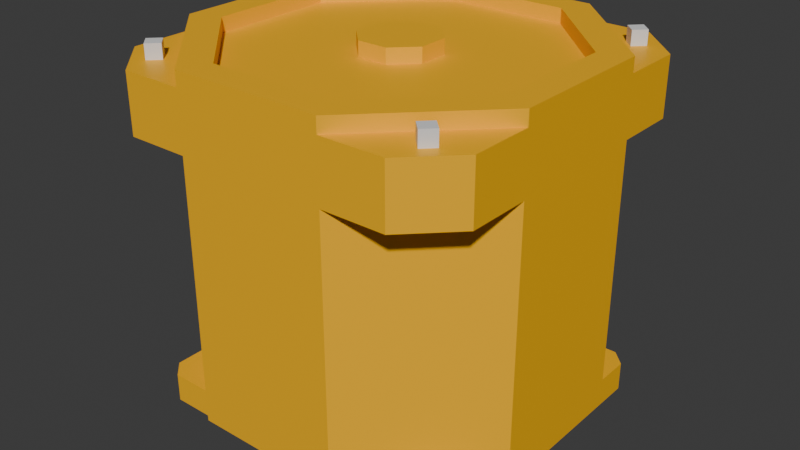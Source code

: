 # Source: modular_engine_power_manifold_housing_1x1.blend  (saved by Blender 4.2.68; exported with 4.5.12 LTS)
import bpy
from mathutils import Matrix  # noqa: F401  (used for matrix-valued properties, if any)

bpy.ops.wm.read_factory_settings(use_empty=True)
scene = bpy.context.scene
scene.name = 'Scene'

# ---- collections
col_collection = bpy.data.collections.new('Collection'); scene.collection.children.link(col_collection)

# ---- materials (node trees are filled in below, after node groups)
mat_paintable_0 = bpy.data.materials.new('paintable-0')
mat_paintable_0.alpha_threshold = 0.0
mat_paintable_0.roughness = 0.5
mat_paintable_0.line_color = (0.0, 0.0, 0.0, 1.0)
mat_paintable_1 = bpy.data.materials.new('paintable-1')
mat_lightgray = bpy.data.materials.new('lightgray')

# ---- material node trees
mat_paintable_0.use_nodes = True; mat_paintable_0.node_tree.nodes.clear()
_N = mat_paintable_0.node_tree.nodes; _L = mat_paintable_0.node_tree.links
n0 = _N.new('ShaderNodeOutputMaterial'); n0.name = 'Material Output'; n0.location = (300, 300)
n1 = _N.new('ShaderNodeBsdfPrincipled'); n1.name = 'Principled BSDF'; n1.location = (10, 300)
n1.inputs[0].default_value = (1.0, 0.4969, 0.0, 1.0)
n1.inputs[3].default_value = 1.45
_L.new(n1.outputs[0], n0.inputs[0])
n0.is_active_output = True
mat_paintable_1.use_nodes = True; mat_paintable_1.node_tree.nodes.clear()
_N = mat_paintable_1.node_tree.nodes; _L = mat_paintable_1.node_tree.links
n0 = _N.new('ShaderNodeBsdfPrincipled'); n0.name = 'プリンシプルBSDF'; n0.location = (10, 300)
n0.inputs[0].default_value = (0.6105, 0.491, 0.0, 1.0)
n1 = _N.new('ShaderNodeOutputMaterial'); n1.name = 'マテリアル出力'; n1.location = (300, 300)
_L.new(n0.outputs[0], n1.inputs[0])
n1.is_active_output = True
mat_lightgray.use_nodes = True; mat_lightgray.node_tree.nodes.clear()
_N = mat_lightgray.node_tree.nodes; _L = mat_lightgray.node_tree.links
n0 = _N.new('ShaderNodeBsdfPrincipled'); n0.name = 'プリンシプルBSDF'; n0.location = (10, 300)
n0.inputs[0].default_value = (0.7835, 0.7835, 0.7835, 1.0)
n1 = _N.new('ShaderNodeOutputMaterial'); n1.name = 'マテリアル出力'; n1.location = (300, 300)
_L.new(n0.outputs[0], n1.inputs[0])
n1.is_active_output = True

# ---- world
world_world = bpy.data.worlds.new('World'); scene.world = world_world
world_world.use_nodes = True; world_world.node_tree.nodes.clear()
_N = world_world.node_tree.nodes; _L = world_world.node_tree.links
n0 = _N.new('ShaderNodeOutputWorld'); n0.name = 'World Output'; n0.location = (300, 300)
n1 = _N.new('ShaderNodeBackground'); n1.name = 'Background'; n1.location = (10, 300)
n1.inputs[0].default_value = (0.05088, 0.05088, 0.05088, 1.0)
_L.new(n1.outputs[0], n0.inputs[0])
n0.is_active_output = True
world_world.color = (0.05088, 0.05088, 0.05088)
world_world.sun_shadow_jitter_overblur = 0.0

# ---- meshes
me_cube = bpy.data.meshes.new('Cube')
me_cube.from_pydata([(-0.105, 0.105, -0.105), (0.105, 0.105, -0.105), (0.105, -0.105, -0.105), (-0.105, -0.105, -0.105), (-0.115, -0.095, -0.105), (-0.115, 0.095, -0.105), (0.115, 0.095, -0.105), (0.115, -0.095, -0.105), (0.105, -0.09086, -0.125), (0.1009, 0.095, -0.125), (0.105, 0.09086, -0.125), (-0.105, -0.09086, -0.125), (-0.105, 0.09086, -0.125), (-0.1009, 0.095, -0.125), (-0.1009, -0.095, -0.125), (0.1009, -0.095, -0.125), (-0.03107, 0.075, -0.125), (0.03107, 0.075, -0.125), (-0.075, 0.03107, -0.125), (-0.075, -0.03107, -0.125), (-0.03107, -0.075, -0.125), (0.03107, -0.075, -0.125), (0.075, -0.03107, -0.125), (0.075, 0.03107, -0.125), (-0.01036, 0.025, -0.125), (0.01036, 0.025, -0.125), (-0.025, 0.01036, -0.125), (-0.025, -0.01036, -0.125), (-0.01036, -0.025, -0.125), (0.01036, -0.025, -0.125), (0.025, -0.01036, -0.125), (0.025, 0.01036, -0.125), (-0.02692, 0.065, -0.125), (0.02692, 0.065, -0.125), (-0.065, 0.02692, -0.125), (-0.065, -0.02692, -0.125), (-0.02692, -0.065, -0.125), (0.02692, -0.065, -0.125), (0.065, -0.02692, -0.125), (0.065, 0.02692, -0.125), (-0.02692, 0.065, -0.106), (0.02692, 0.065, -0.106), (-0.065, 0.02692, -0.106), (-0.065, -0.02692, -0.106), (-0.02692, -0.065, -0.106), (0.02692, -0.065, -0.106), (0.065, -0.02692, -0.106), (0.065, 0.02692, -0.106), (-0.01036, 0.025, -0.106), (0.01036, 0.025, -0.106), (-0.025, 0.01036, -0.106), (-0.025, -0.01036, -0.106), (-0.01036, -0.025, -0.106), (0.01036, -0.025, -0.106), (0.025, -0.01036, -0.106), (0.025, 0.01036, -0.106), (-0.03107, 0.075, -0.106), (0.03107, 0.075, -0.106), (-0.075, 0.03107, -0.106), (-0.075, -0.03107, -0.106), (-0.03107, -0.075, -0.106), (0.03107, -0.075, -0.106), (0.075, -0.03107, -0.106), (0.075, 0.03107, -0.106), (0.115, 0.095, -0.125), (0.105, 0.105, -0.125), (-0.105, 0.105, -0.125), (-0.115, 0.095, -0.125), (0.115, -0.095, -0.125), (-0.115, -0.095, -0.125), (0.105, -0.105, -0.125), (-0.105, -0.105, -0.125), (0.105, -0.09086, -0.106), (0.1009, 0.095, -0.106), (0.105, 0.09086, -0.106), (-0.105, -0.09086, -0.106), (-0.105, 0.09086, -0.106), (-0.1009, 0.095, -0.106), (-0.1009, -0.095, -0.106), (0.1009, -0.095, -0.106), (0.1, 0.09293, 0.125), (0.1, 0.09293, 0.115), (-0.04349, 0.105, 0.125), (0.04349, 0.105, 0.125), (0.105, 0.04349, 0.125), (0.105, -0.04349, 0.125), (0.04349, -0.105, 0.125), (-0.04349, -0.105, 0.125), (-0.105, -0.04349, 0.125), (-0.105, 0.04349, 0.125), (0.05178, 0.125, 0.125), (-0.05178, 0.125, 0.125), (0.125, 0.05178, 0.125), (0.125, -0.05178, 0.125), (0.05178, -0.125, 0.125), (-0.05178, -0.125, 0.125), (-0.125, -0.05178, 0.125), (-0.125, 0.05178, 0.125), (0.04349, -0.105, 0.115), (-0.04349, -0.105, 0.115), (-0.105, -0.04349, 0.115), (-0.105, 0.04349, 0.115), (0.09293, -0.1, 0.115), (0.1, -0.09293, 0.125), (0.1, -0.09293, 0.115), (0.1, -0.1071, 0.125), (0.1, -0.1071, 0.115), (0.1071, -0.1, 0.125), (0.1071, -0.1, 0.115), (0.095, 0.125, 0.115), (0.125, 0.095, 0.115), (0.125, 0.095, 0.075), (0.095, 0.125, 0.075), (0.05178, 0.125, 0.115), (0.125, 0.05178, 0.115), (-0.095, 0.125, 0.115), (-0.1, -0.09293, 0.125), (0.05178, 0.125, 0.075), (0.05178, -0.125, 0.075), (-0.1, -0.09293, 0.115), (0.125, -0.05178, 0.075), (-0.125, 0.095, 0.115), (0.125, 0.05178, 0.075), (-0.07178, 0.105, -0.105), (0.04349, 0.105, 0.115), (0.09293, -0.1, 0.125), (0.05178, -0.125, 0.115), (-0.09293, 0.1, 0.115), (0.1, 0.1071, 0.115), (0.1, 0.1071, 0.125), (0.1071, 0.1, 0.115), (0.1071, 0.1, 0.125), (0.09293, 0.1, 0.115), (0.09293, 0.1, 0.125), (-0.095, -0.125, 0.115), (-0.125, -0.095, 0.115), (-0.04349, 0.105, 0.115), (0.105, -0.04349, 0.115), (0.105, 0.04349, 0.115), (0.125, -0.05178, 0.115), (-0.09293, 0.1, 0.125), (-0.01036, 0.025, 0.115), (-0.01036, 0.025, 0.125), (0.01036, 0.025, 0.115), (0.01036, 0.025, 0.125), (0.025, 0.01036, 0.115), (0.025, 0.01036, 0.125), (0.025, -0.01036, 0.115), (0.025, -0.01036, 0.125), (0.01036, -0.025, 0.115), (0.01036, -0.025, 0.125), (-0.01036, -0.025, 0.115), (-0.01036, -0.025, 0.125), (-0.025, -0.01036, 0.115), (-0.025, -0.01036, 0.125), (-0.025, 0.01036, 0.115), (-0.025, 0.01036, 0.125), (0.125, -0.095, 0.075), (0.095, -0.125, 0.075), (0.095, -0.125, 0.115), (0.125, -0.095, 0.115), (-0.095, 0.125, 0.075), (-0.125, 0.095, 0.075), (-0.125, 0.05178, 0.115), (-0.05178, 0.125, 0.115), (-0.125, 0.05178, 0.075), (-0.05178, 0.125, 0.075), (-0.1071, 0.1, 0.115), (-0.1071, 0.1, 0.125), (-0.1, 0.1071, 0.115), (-0.1, 0.1071, 0.125), (-0.1, 0.09293, 0.115), (-0.1, 0.09293, 0.125), (-0.125, -0.095, 0.075), (-0.095, -0.125, 0.075), (-0.05178, -0.125, 0.115), (-0.125, -0.05178, 0.115), (-0.05178, -0.125, 0.075), (-0.125, -0.05178, 0.075), (-0.1, -0.1071, 0.115), (-0.1, -0.1071, 0.125), (-0.1071, -0.1, 0.115), (-0.1071, -0.1, 0.125), (-0.09293, -0.1, 0.115), (-0.09293, -0.1, 0.125), (0.05178, -0.125, -0.105), (0.125, -0.05178, -0.105), (0.05178, 0.125, -0.105), (0.125, 0.05178, -0.105), (-0.125, 0.05178, -0.105), (-0.05178, 0.125, -0.105), (-0.05178, -0.125, -0.105), (-0.125, -0.05178, -0.105), (-0.07178, -0.105, -0.105), (0.07178, -0.105, -0.105), (-0.115, -0.06178, -0.105), (-0.115, 0.06178, -0.105), (0.115, -0.06178, -0.105), (0.115, 0.06178, -0.105), (0.07178, 0.105, -0.105)], [], [(0, 66, 67, 5), (6, 64, 65, 1), (2, 70, 68, 7), (69, 4, 195, 196, 5, 67), (71, 3, 4, 69), (66, 0, 123, 199, 1, 65), (64, 6, 198, 197, 7, 68), (70, 2, 194, 193, 3, 71), (24, 25, 31, 30, 29, 28, 27, 26), (33, 32, 16, 17), (32, 34, 18, 16), (34, 35, 19, 18), (35, 36, 20, 19), (36, 37, 21, 20), (37, 38, 22, 21), (38, 39, 23, 22), (39, 33, 17, 23), (36, 35, 43, 44), (24, 26, 50, 48), (35, 34, 42, 43), (25, 24, 48, 49), (31, 25, 49, 55), (34, 32, 40, 42), (30, 31, 55, 54), (32, 33, 41, 40), (49, 48, 40, 41), (48, 50, 42, 40), (50, 51, 43, 42), (51, 52, 44, 43), (52, 53, 45, 44), (53, 54, 46, 45), (54, 55, 47, 46), (55, 49, 41, 47), (26, 27, 51, 50), (37, 36, 44, 45), (27, 28, 52, 51), (38, 37, 45, 46), (28, 29, 53, 52), (39, 38, 46, 47), (29, 30, 54, 53), (33, 39, 47, 41), (23, 17, 57, 63), (21, 22, 62, 61), (19, 20, 60, 59), (16, 18, 58, 56), (22, 23, 63, 62), (20, 21, 61, 60), (18, 19, 59, 58), (17, 16, 56, 57), (11, 12, 76, 75), (10, 9, 65, 64), (13, 12, 67, 66), (8, 10, 64, 68), (9, 13, 66, 65), (12, 11, 69, 67), (14, 15, 70, 71), (15, 8, 68, 70), (11, 14, 71, 69), (62, 72, 79, 61), (10, 8, 72, 74), (9, 10, 74, 73), (14, 11, 75, 78), (15, 14, 78, 79), (13, 9, 73, 77), (12, 13, 77, 76), (8, 15, 79, 72), (63, 74, 72, 62), (57, 73, 74, 63), (56, 77, 73, 57), (58, 76, 77, 56), (59, 75, 76, 58), (60, 78, 75, 59), (60, 61, 79, 78), (130, 110, 109, 128), (102, 126, 159, 106), (120, 139, 160, 157), (164, 91, 90, 113), (113, 90, 92, 114), (114, 92, 93, 139), (139, 93, 94, 126), (126, 94, 95, 175), (175, 95, 96, 176), (84, 83, 124, 138), (176, 96, 97, 163), (163, 97, 91, 164), (82, 83, 90, 91), (83, 84, 92, 90), (84, 85, 93, 92), (85, 86, 94, 93), (86, 87, 95, 94), (87, 88, 96, 95), (88, 89, 97, 96), (89, 82, 91, 97), (89, 88, 100, 101), (87, 86, 98, 99), (85, 84, 138, 137), (83, 82, 136, 124), (86, 85, 137, 98), (108, 107, 105, 106), (106, 105, 125, 102), (102, 125, 103, 104), (104, 103, 107, 108), (106, 102, 104, 108), (125, 105, 107, 103), (104, 139, 126, 102), (88, 87, 99, 100), (128, 109, 113, 132), (162, 161, 166, 165), (118, 126, 175, 177), (111, 110, 114, 122), (166, 164, 113, 117), (178, 165, 189, 192), (166, 190, 123), (81, 114, 110, 130), (118, 177, 191, 185), (122, 120, 186, 188), (122, 114, 139, 120), (178, 176, 163, 165), (110, 111, 112, 109), (118, 185, 194), (132, 113, 114, 81), (80, 131, 129, 133), (130, 81, 132, 128), (132, 133, 129, 128), (81, 80, 133, 132), (130, 131, 80, 81), (128, 129, 131, 130), (117, 113, 109, 112), (89, 101, 136, 82), (100, 99, 151, 153), (141, 142, 144, 143), (101, 100, 153, 155), (143, 144, 146, 145), (136, 101, 155, 141), (145, 146, 148, 147), (124, 136, 141, 143), (147, 148, 150, 149), (138, 124, 143, 145), (149, 150, 152, 151), (137, 138, 145, 147), (151, 152, 154, 153), (144, 142, 156, 154, 152, 150, 148, 146), (137, 147, 149, 98), (153, 154, 156, 155), (99, 98, 149, 151), (155, 156, 142, 141), (141, 143, 145, 147, 149, 151, 153, 155), (159, 158, 157, 160), (158, 159, 126, 118), (106, 159, 160, 108), (108, 160, 139, 104), (169, 115, 121, 167), (167, 121, 163, 171), (161, 115, 164, 166), (127, 164, 115, 169), (115, 161, 162, 121), (112, 111, 122, 117), (171, 163, 164, 127), (140, 170, 168, 172), (169, 127, 171, 167), (171, 172, 168, 167), (127, 140, 172, 171), (169, 170, 140, 127), (167, 168, 170, 169), (165, 163, 121, 162), (181, 135, 134, 179), (179, 134, 175, 183), (173, 135, 176, 178), (119, 176, 135, 181), (135, 173, 174, 134), (183, 175, 176, 119), (116, 182, 180, 184), (181, 119, 183, 179), (183, 184, 180, 179), (119, 116, 184, 183), (181, 182, 116, 119), (179, 180, 182, 181), (177, 175, 134, 174), (174, 173, 178, 177), (187, 117, 199), (157, 158, 118, 120), (166, 117, 187, 190), (190, 187, 199, 123), (189, 196, 195, 192), (193, 194, 185, 191), (197, 120, 118, 194), (189, 165, 196), (191, 177, 193), (178, 192, 195), (197, 198, 188, 186), (178, 195, 193, 177), (186, 120, 197), (196, 165, 166, 123), (0, 5, 196, 123), (6, 1, 199, 198), (7, 197, 194, 2), (4, 3, 193, 195), (122, 188, 198), (122, 198, 199, 117)])
me_cube.polygons.foreach_set('material_index', [0, 0, 0, 0, 0, 0, 0, 0, 2, 2, 2, 2, 2, 2, 2, 2, 2, 2, 2, 2, 2, 2, 2, 2, 2, 2, 2, 2, 2, 2, 2, 2, 2, 2, 2, 2, 2, 2, 2, 2, 2, 2, 2, 2, 2, 2, 2, 2, 2, 0, 0, 0, 0, 0, 0, 0, 0, 0, 0, 0, 0, 0, 0, 0, 0, 0, 0, 0, 0, 0, 0, 0, 0, 0, 0, 0, 0, 0, 0, 0, 0, 0, 0, 0, 0, 0, 0, 0, 0, 0, 0, 0, 0, 0, 0, 0, 0, 0, 2, 2, 2, 2, 2, 2, 0, 0, 0, 0, 0, 0, 0, 0, 0, 0, 0, 0, 0, 0, 0, 0, 0, 2, 2, 2, 2, 2, 2, 0, 0, 0, 0, 0, 0, 0, 0, 0, 0, 0, 0, 0, 0, 0, 0, 0, 0, 0, 0, 0, 0, 0, 0, 0, 0, 0, 0, 0, 0, 0, 2, 2, 2, 2, 2, 2, 0, 0, 0, 0, 0, 0, 0, 2, 2, 2, 2, 2, 2, 0, 0, 0, 0, 0, 0, 0, 0, 0, 0, 0, 0, 0, 0, 0, 0, 0, 0, 0, 0, 0, 0])
_uv = me_cube.uv_layers.new(name='UVMap')
_uv.uv.foreach_set('vector', [0.4583, 0.26, 0.375, 0.26, 0.375, 0.24, 0.4583, 0.24, 0.4583, 0.51, 0.375, 0.51, 0.375, 0.49, 0.4583, 0.49, 0.4583, 0.76, 0.375, 0.76, 0.375, 0.74, 0.4583, 0.74, 0.375, 0.01, 0.4583, 0.01, 0.4583, 0.06232, 0.4583, 0.1998, 0.4583, 0.24, 0.375, 0.24, 0.375, 0.0, 0.4583, 0.0, 0.4583, 0.01, 0.375, 0.01, 0.375, 0.26, 0.4583, 0.26, 0.4583, 0.3183, 0.4583, 0.4536, 0.4583, 0.49, 0.375, 0.49, 0.375, 0.51, 0.4583, 0.51, 0.4583, 0.5623, 0.4583, 0.6998, 0.4583, 0.74, 0.375, 0.74, 0.375, 0.26, 0.4583, 0.26, 0.4583, 0.3183, 0.4583, 0.4536, 0.4583, 0.49, 0.375, 0.49, 0.0, 0.0, 0.0, 0.0, 0.0, 0.0, 0.0, 0.0, 0.0, 0.0, 0.0, 0.0, 0.0, 0.0, 0.0, 0.0, 0.0, 0.0, 0.0, 0.0, 0.0, 0.0, 0.0, 0.0, 0.0, 0.0, 0.0, 0.0, 0.0, 0.0, 0.0, 0.0, 0.0, 0.0, 0.0, 0.0, 0.0, 0.0, 0.0, 0.0, 0.0, 0.0, 0.0, 0.0, 0.0, 0.0, 0.0, 0.0, 0.0, 0.0, 0.0, 0.0, 0.0, 0.0, 0.0, 0.0, 0.0, 0.0, 0.0, 0.0, 0.0, 0.0, 0.0, 0.0, 0.0, 0.0, 0.0, 0.0, 0.0, 0.0, 0.0, 0.0, 0.0, 0.0, 0.0, 0.0, 0.0, 0.0, 0.0, 0.0, 0.0, 0.0, 0.0, 0.0, 0.0, 0.0, 0.0, 0.0, 0.0, 0.0, 0.0, 0.0, 0.0, 0.0, 0.0, 0.0, 0.0, 0.0, 0.0, 0.0, 0.0, 0.0, 0.0, 0.0, 0.0, 0.0, 0.0, 0.0, 0.0, 0.0, 0.0, 0.0, 0.0, 0.0, 0.0, 0.0, 0.0, 0.0, 0.0, 0.0, 0.0, 0.0, 0.0, 0.0, 0.0, 0.0, 0.0, 0.0, 0.0, 0.0, 0.0, 0.0, 0.0, 0.0, 0.0, 0.0, 0.0, 0.0, 0.0, 0.0, 0.0, 0.0, 0.0, 0.0, 0.0, 0.0, 0.0, 0.0, 0.0, 0.0, 0.0, 0.0, 0.0, 0.0, 0.0, 0.0, 0.0, 0.0, 0.0, 0.0, 0.0, 0.0, 0.0, 0.0, 0.0, 0.0, 0.0, 0.0, 0.0, 0.0, 0.0, 0.0, 0.0, 0.0, 0.0, 0.0, 0.0, 0.0, 0.0, 0.0, 0.0, 0.0, 0.0, 0.0, 0.0, 0.0, 0.0, 0.0, 0.0, 0.0, 0.0, 0.0, 0.0, 0.0, 0.0, 0.0, 0.0, 0.0, 0.0, 0.0, 0.0, 0.0, 0.0, 0.0, 0.0, 0.0, 0.0, 0.0, 0.0, 0.0, 0.0, 0.0, 0.0, 0.0, 0.0, 0.0, 0.0, 0.0, 0.0, 0.0, 0.0, 0.0, 0.0, 0.0, 0.0, 0.0, 0.0, 0.0, 0.0, 0.0, 0.0, 0.0, 0.0, 0.0, 0.0, 0.0, 0.0, 0.0, 0.0, 0.0, 0.0, 0.0, 0.0, 0.0, 0.0, 0.0, 0.0, 0.0, 0.0, 0.0, 0.0, 0.0, 0.0, 0.0, 0.0, 0.0, 0.0, 0.0, 0.0, 0.0, 0.0, 0.0, 0.0, 0.0, 0.0, 0.0, 0.0, 0.0, 0.0, 0.0, 0.0, 0.0, 0.0, 0.0, 0.0, 0.0, 0.0, 0.0, 0.0, 0.0, 0.0, 0.0, 0.0, 0.0, 0.0, 0.0, 0.0, 0.0, 0.0, 0.0, 0.0, 0.0, 0.0, 0.0, 0.0, 0.0, 0.0, 0.0, 0.0, 0.0, 0.0, 0.0, 0.0, 0.0, 0.0, 0.0, 0.0, 0.0, 0.0, 0.0, 0.0, 0.0, 0.0, 0.0, 0.0, 0.0, 0.0, 0.0, 0.0, 0.0, 0.0, 0.0, 0.0, 0.0, 0.0, 0.0, 0.0, 0.0, 0.0, 0.0, 0.0, 0.0, 0.0, 0.0, 0.0, 0.0, 0.625, 0.5464, 0.625, 0.497, 0.625, 0.497, 0.625, 0.5464, 0.625, 0.247, 0.625, 0.2558, 0.625, 0.26, 0.625, 0.24, 0.625, 0.4883, 0.625, 0.497, 0.625, 0.51, 0.625, 0.49, 0.625, 0.0259, 0.625, 0.247, 0.625, 0.24, 0.625, 0.01, 0.625, 0.2558, 0.625, 0.4883, 0.625, 0.49, 0.625, 0.26, 0.625, 0.497, 0.625, 0.5464, 0.625, 0.74, 0.625, 0.51, 0.625, 0.4251, 0.625, 0.02347, 0.625, 0.0, 0.625, 0.26, 0.625, 0.02347, 0.625, 0.0259, 0.625, 0.01, 0.625, 0.0, 0.625, 0.5464, 0.625, 0.4251, 0.625, 0.26, 0.625, 0.74, 0.0, 0.0, 0.625, 0.0259, 0.625, 0.02347, 0.0, 0.0, 0.625, 0.247, 0.625, 0.0259, 0.625, 0.0259, 0.625, 0.247, 0.625, 0.2558, 0.625, 0.247, 0.625, 0.247, 0.625, 0.2558, 0.625, 0.4251, 0.625, 0.5464, 0.625, 0.5464, 0.625, 0.4251, 0.625, 0.02347, 0.625, 0.4251, 0.625, 0.4251, 0.625, 0.02347, 0.625, 0.4883, 0.625, 0.2558, 0.625, 0.2558, 0.625, 0.4883, 0.625, 0.497, 0.625, 0.4883, 0.625, 0.4883, 0.625, 0.497, 0.625, 0.0259, 0.625, 0.02347, 0.625, 0.02347, 0.625, 0.0259, 0.0, 0.0, 0.625, 0.247, 0.625, 0.0259, 0.0, 0.0, 0.0, 0.0, 0.625, 0.2558, 0.625, 0.247, 0.0, 0.0, 0.0, 0.0, 0.625, 0.4883, 0.625, 0.2558, 0.0, 0.0, 0.0, 0.0, 0.625, 0.497, 0.625, 0.4883, 0.0, 0.0, 0.0, 0.0, 0.625, 0.5464, 0.625, 0.497, 0.0, 0.0, 0.0, 0.0, 0.625, 0.4251, 0.625, 0.5464, 0.0, 0.0, 0.0, 0.0, 0.0, 0.0, 0.625, 0.02347, 0.625, 0.4251, 0.0, 0.0, 0.0, 0.0, 0.0, 0.0, 0.0, 0.0, 0.0, 0.0, 0.0, 0.0, 0.0, 0.0, 0.0, 0.0, 0.375, 0.6667, 0.625, 0.6667, 0.625, 0.7159, 0.375, 0.7159, 1.0, 0.5, 1.0, 1.0, 0.875, 1.0, 0.875, 0.5, 0.875, 0.5, 0.875, 1.0, 0.75, 1.0, 0.75, 0.5, 0.75, 0.5, 0.75, 1.0, 0.625, 1.0, 0.625, 0.5, 0.625, 0.5, 0.625, 1.0, 0.5, 1.0, 0.5, 0.5, 0.5, 0.5, 0.5, 1.0, 0.375, 1.0, 0.375, 0.5, 0.375, 0.5, 0.375, 1.0, 0.25, 1.0, 0.25, 0.5, 0.4516, 0.25, 0.3926, 0.3926, 0.3926, 0.3926, 0.4516, 0.25, 0.25, 0.5, 0.25, 1.0, 0.125, 1.0, 0.125, 0.5, 0.125, 0.5, 0.125, 1.0, 0.0, 1.0, 0.0, 0.5, 0.25, 0.4516, 0.3926, 0.3926, 0.4197, 0.4197, 0.25, 0.49, 0.3926, 0.3926, 0.4516, 0.25, 0.49, 0.25, 0.4197, 0.4197, 0.4516, 0.25, 0.3926, 0.1074, 0.4197, 0.08029, 0.49, 0.25, 0.3926, 0.1074, 0.25, 0.0484, 0.25, 0.01, 0.4197, 0.08029, 0.25, 0.0484, 0.1074, 0.1074, 0.08029, 0.08029, 0.25, 0.01, 0.1074, 0.1074, 0.0484, 0.25, 0.01, 0.25, 0.08029, 0.08029, 0.0484, 0.25, 0.1074, 0.3926, 0.08029, 0.4197, 0.01, 0.25, 0.1074, 0.3926, 0.25, 0.4516, 0.25, 0.49, 0.08029, 0.4197, 0.1074, 0.3926, 0.0484, 0.25, 0.0484, 0.25, 0.1074, 0.3926, 0.1074, 0.1074, 0.25, 0.0484, 0.25, 0.0484, 0.1074, 0.1074, 0.3926, 0.1074, 0.4516, 0.25, 0.4516, 0.25, 0.3926, 0.1074, 0.3926, 0.3926, 0.25, 0.4516, 0.25, 0.4516, 0.3926, 0.3926, 0.25, 0.0484, 0.3926, 0.1074, 0.3926, 0.1074, 0.25, 0.0484, 0.375, 0.0, 0.625, 0.0, 0.625, 0.25, 0.375, 0.25, 0.375, 0.25, 0.625, 0.25, 0.625, 0.5, 0.375, 0.5, 0.375, 0.5, 0.625, 0.5, 0.625, 0.75, 0.375, 0.75, 0.375, 0.75, 0.625, 0.75, 0.625, 1.0, 0.375, 1.0, 0.125, 0.5, 0.375, 0.5, 0.375, 0.75, 0.125, 0.75, 0.625, 0.5, 0.875, 0.5, 0.875, 0.75, 0.625, 0.75, 0.0, 0.0, 0.0, 0.0, 0.0, 0.0, 0.0, 0.0, 0.0484, 0.25, 0.1074, 0.1074, 0.1074, 0.1074, 0.0484, 0.25, 0.0, 0.0, 0.0, 0.0, 0.0, 0.0, 0.0, 0.0, 0.375, 0.7159, 0.375, 0.7841, 0.375, 0.8333, 0.125, 0.5833, 0.375, 0.8333, 0.625, 0.8333, 0.625, 0.9167, 0.375, 0.9167, 0.375, 0.7841, 0.625, 0.7841, 0.625, 0.8333, 0.375, 0.8333, 0.375, 0.3333, 0.625, 0.3333, 0.625, 0.4167, 0.375, 0.4167, 0.375, 0.08333, 0.375, 0.1667, 0.375, 0.1667, 0.375, 0.08333, 0.375, 0.8333, 0.375, 0.8333, 0.3067, 0.765, 0.0, 0.0, 0.0, 0.0, 0.0, 0.0, 0.0, 0.0, 0.375, 0.8333, 0.375, 0.9167, 0.375, 0.9167, 0.375, 0.8333, 0.375, 0.5833, 0.375, 0.6667, 0.375, 0.6667, 0.375, 0.5833, 0.375, 0.5833, 0.625, 0.5833, 0.625, 0.6667, 0.375, 0.6667, 0.375, 0.08333, 0.625, 0.08333, 0.625, 0.1667, 0.375, 0.1667, 0.625, 0.7841, 0.375, 0.7841, 0.375, 0.7159, 0.625, 0.7159, 0.375, 0.8333, 0.375, 0.8333, 0.375, 0.7878, 0.0, 0.0, 0.0, 0.0, 0.0, 0.0, 0.0, 0.0, 0.625, 0.5, 0.875, 0.5, 0.875, 0.75, 0.625, 0.75, 0.125, 0.5, 0.375, 0.5, 0.375, 0.75, 0.125, 0.75, 0.375, 0.75, 0.625, 0.75, 0.625, 1.0, 0.375, 1.0, 0.375, 0.5, 0.625, 0.5, 0.625, 0.75, 0.375, 0.75, 0.375, 0.25, 0.625, 0.25, 0.625, 0.5, 0.375, 0.5, 0.375, 0.0, 0.625, 0.0, 0.625, 0.25, 0.375, 0.25, 0.375, 0.6667, 0.625, 0.6667, 0.625, 0.7159, 0.375, 0.7159, 0.1074, 0.3926, 0.1074, 0.3926, 0.25, 0.4516, 0.25, 0.4516, 0.0, 0.0, 0.0, 0.0, 0.0, 0.0, 0.0, 0.0, 1.0, 0.5, 1.0, 1.0, 0.875, 1.0, 0.875, 0.5, 0.0, 0.0, 0.0, 0.0, 0.0, 0.0, 0.0, 0.0, 0.875, 0.5, 0.875, 1.0, 0.75, 1.0, 0.75, 0.5, 0.0, 0.0, 0.0, 0.0, 0.0, 0.0, 0.0, 0.0, 0.75, 0.5, 0.75, 1.0, 0.625, 1.0, 0.625, 0.5, 0.0, 0.0, 0.0, 0.0, 0.0, 0.0, 0.0, 0.0, 0.625, 0.5, 0.625, 1.0, 0.5, 1.0, 0.5, 0.5, 0.0, 0.0, 0.0, 0.0, 0.0, 0.0, 0.0, 0.0, 0.5, 0.5, 0.5, 1.0, 0.375, 1.0, 0.375, 0.5, 0.0, 0.0, 0.0, 0.0, 0.0, 0.0, 0.0, 0.0, 0.375, 0.5, 0.375, 1.0, 0.25, 1.0, 0.25, 0.5, 0.4197, 0.4197, 0.25, 0.49, 0.08029, 0.4197, 0.01, 0.25, 0.08029, 0.08029, 0.25, 0.01, 0.4197, 0.08029, 0.49, 0.25, 0.3926, 0.1074, 0.625, 0.5, 0.5, 0.5, 0.25, 0.0484, 0.25, 0.5, 0.25, 1.0, 0.125, 1.0, 0.125, 0.5, 0.0, 0.0, 0.0, 0.0, 0.0, 0.0, 0.0, 0.0, 0.125, 0.5, 0.125, 1.0, 0.0, 1.0, 0.0, 0.5, 0.75, 0.49, 0.9197, 0.4197, 0.99, 0.25, 0.9197, 0.08029, 0.75, 0.01, 0.5803, 0.08029, 0.51, 0.25, 0.5803, 0.4197, 0.625, 0.7841, 0.375, 0.7841, 0.375, 0.7159, 0.625, 0.7159, 0.375, 0.7841, 0.625, 0.7841, 0.625, 0.8333, 0.375, 0.8333, 0.0, 0.0, 0.0, 0.0, 0.0, 0.0, 0.0, 0.0, 0.0, 0.0, 0.0, 0.0, 0.0, 0.0, 0.0, 0.0, 0.0, 0.0, 0.0, 0.0, 0.0, 0.0, 0.0, 0.0, 0.0, 0.0, 0.0, 0.0, 0.0, 0.0, 0.0, 0.0, 0.375, 0.7841, 0.625, 0.7841, 0.625, 0.8333, 0.375, 0.8333, 0.0, 0.0, 0.0, 0.0, 0.0, 0.0, 0.0, 0.0, 0.625, 0.7841, 0.375, 0.7841, 0.375, 0.7159, 0.625, 0.7159, 0.375, 0.7159, 0.375, 0.7841, 0.375, 0.8333, 0.2917, 0.5, 0.0, 0.0, 0.0, 0.0, 0.0, 0.0, 0.0, 0.0, 0.625, 0.5, 0.875, 0.5, 0.875, 0.75, 0.625, 0.75, 0.125, 0.5, 0.375, 0.5, 0.375, 0.75, 0.125, 0.75, 0.375, 0.75, 0.625, 0.75, 0.625, 1.0, 0.375, 1.0, 0.375, 0.5, 0.625, 0.5, 0.625, 0.75, 0.375, 0.75, 0.375, 0.25, 0.625, 0.25, 0.625, 0.5, 0.375, 0.5, 0.375, 0.0, 0.625, 0.0, 0.625, 0.25, 0.375, 0.25, 0.375, 0.6667, 0.625, 0.6667, 0.625, 0.7159, 0.375, 0.7159, 0.0, 0.0, 0.0, 0.0, 0.0, 0.0, 0.0, 0.0, 0.0, 0.0, 0.0, 0.0, 0.0, 0.0, 0.0, 0.0, 0.375, 0.7841, 0.625, 0.7841, 0.625, 0.8333, 0.375, 0.8333, 0.0, 0.0, 0.0, 0.0, 0.0, 0.0, 0.0, 0.0, 0.625, 0.7841, 0.375, 0.7841, 0.375, 0.7159, 0.625, 0.7159, 0.0, 0.0, 0.0, 0.0, 0.0, 0.0, 0.0, 0.0, 0.625, 0.5, 0.875, 0.5, 0.875, 0.75, 0.625, 0.75, 0.125, 0.5, 0.375, 0.5, 0.375, 0.75, 0.125, 0.75, 0.375, 0.75, 0.625, 0.75, 0.625, 1.0, 0.375, 1.0, 0.375, 0.5, 0.625, 0.5, 0.625, 0.75, 0.375, 0.75, 0.375, 0.25, 0.625, 0.25, 0.625, 0.5, 0.375, 0.5, 0.375, 0.0, 0.625, 0.0, 0.625, 0.25, 0.375, 0.25, 0.375, 0.6667, 0.625, 0.6667, 0.625, 0.7159, 0.375, 0.7159, 0.375, 0.7159, 0.375, 0.7841, 0.375, 0.8333, 0.375, 0.6667, 0.2917, 0.5, 0.2917, 0.5, 0.3144, 0.591, 0.375, 0.7159, 0.375, 0.7841, 0.375, 0.8333, 0.375, 0.6667, 0.375, 0.3333, 0.375, 0.4167, 0.375, 0.4167, 0.375, 0.3333, 0.2083, 0.5, 0.2917, 0.5, 0.2917, 0.5228, 0.2083, 0.5228, 0.125, 0.5833, 0.1364, 0.5833, 0.1364, 0.6667, 0.125, 0.6667, 0.2083, 0.7272, 0.2917, 0.7272, 0.2917, 0.75, 0.2083, 0.75, 0.375, 0.6894, 0.375, 0.6667, 0.375, 0.8333, 0.375, 0.7878, 0.125, 0.5833, 0.125, 0.5833, 0.1591, 0.6175, 0.375, 0.6667, 0.375, 0.6667, 0.375, 0.7122, 0.375, 0.8333, 0.375, 0.8333, 0.375, 0.8106, 0.3636, 0.6667, 0.3636, 0.5833, 0.375, 0.5833, 0.375, 0.6667, 0.375, 0.8333, 0.375, 0.8106, 0.375, 0.7122, 0.375, 0.6667, 0.375, 0.6667, 0.375, 0.6667, 0.375, 0.6894, 0.1591, 0.6175, 0.125, 0.5833, 0.375, 0.8333, 0.3067, 0.765, 0.4583, 0.26, 0.4583, 0.24, 0.1591, 0.6175, 0.4583, 0.2964, 0.4583, 0.51, 0.4583, 0.49, 0.3144, 0.591, 0.4583, 0.5502, 0.4583, 0.74, 0.4583, 0.6998, 0.375, 0.7878, 0.4583, 0.26, 0.4583, 0.01, 0.4583, 0.49, 0.375, 0.7122, 0.4583, 0.05022, 0.375, 0.8333, 0.375, 0.8333, 0.3636, 0.7878, 0.375, 0.8333, 0.3636, 0.7878, 0.3144, 0.591, 0.2917, 0.5])
me_cube.materials.append(mat_paintable_0)
me_cube.materials.append(mat_paintable_1)
me_cube.materials.append(mat_lightgray)
me_cube.use_mirror_vertex_groups = False
me_cube.update()

# ---- objects
ob_cube = bpy.data.objects.new('Cube', me_cube)

# ---- transforms, parenting, visibility, modifiers, constraints
ob_cube.location = (0.0, 0.0, 0.0)
ob_cube.lock_rotations_4d = False
ob_cube.empty_display_type = 'ARROWS'
ob_cube.lineart.crease_threshold = 0.0

# ---- collection membership
col_collection.objects.link(ob_cube)

# ---- scene / render settings (as saved in the file)
scene.frame_start = 1; scene.frame_end = 250; scene.frame_set(1)
scene.render.engine = 'BLENDER_EEVEE_NEXT'
bpy.context.view_layer.update()

# ---- added for rendering (the .blend has no active camera and no usable light): camera, sun
cam_auto = bpy.data.cameras.new('AutoCamera')
cam_auto.lens = 50.0
cam_auto.sensor_width = 36.0
cam_auto.clip_end = 1000.0
ob_auto_camera = bpy.data.objects.new('AutoCamera', cam_auto)
scene.collection.objects.link(ob_auto_camera)
ob_auto_camera.location = (0.400634, -0.480761, 0.320507)
ob_auto_camera.rotation_euler = (1.09748, -7.21219e-08, 0.694738)
scene.camera = ob_auto_camera
light_auto_sun = bpy.data.lights.new('AutoSun', 'SUN')
light_auto_sun.energy = 3.0
light_auto_sun.angle = 0.0523599
ob_auto_sun = bpy.data.objects.new('AutoSun', light_auto_sun)
scene.collection.objects.link(ob_auto_sun)
ob_auto_sun.rotation_euler = (0.872665, 0.174533, 0.523599)
bpy.context.view_layer.update()

